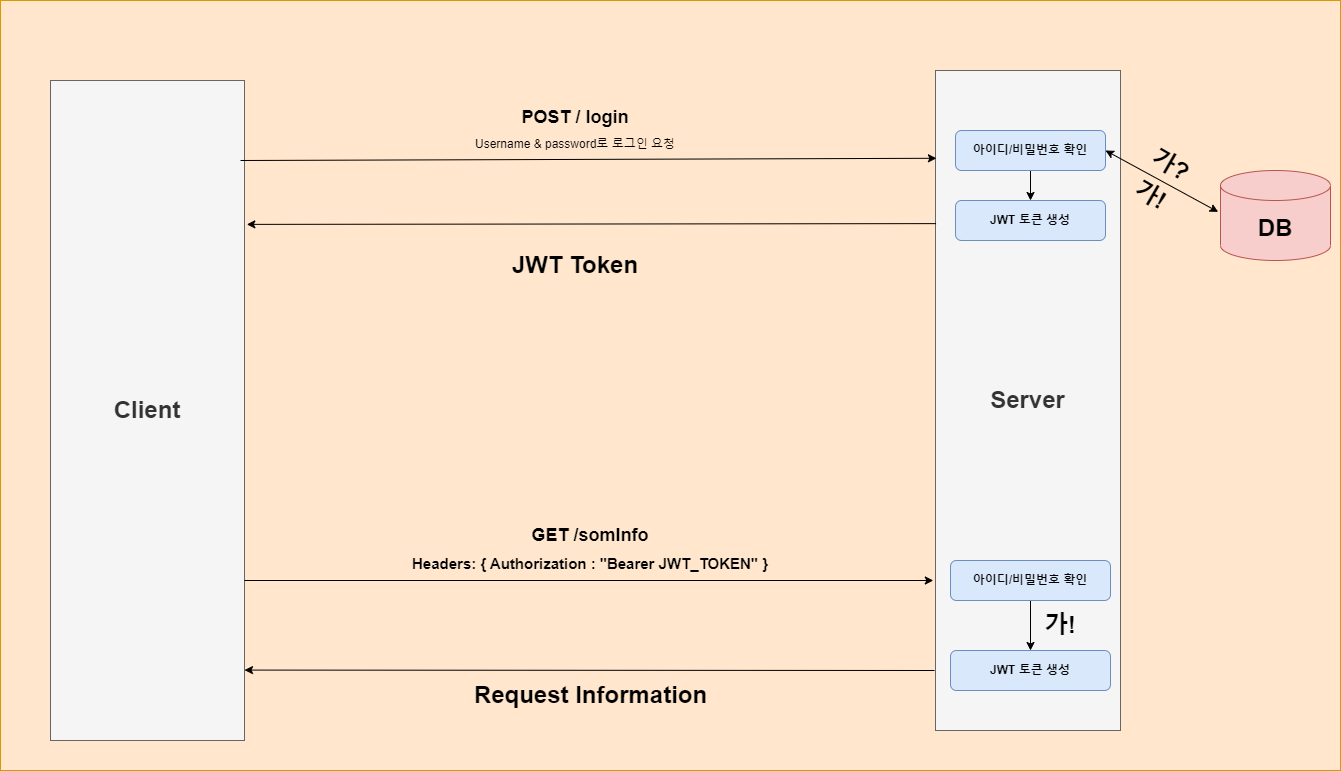

The diagram above was exported from draw.io. Its source (the exported page's mxGraphModel, read from the mxfile embedded in the PNG):
<mxGraphModel dx="1425" dy="1211" grid="1" gridSize="10" guides="1" tooltips="1" connect="1" arrows="1" fold="1" page="1" pageScale="1" pageWidth="827" pageHeight="1169" math="0" shadow="0">
  <root>
    <mxCell id="0" />
    <mxCell id="1" parent="0" />
    <mxCell id="ECNn96Zzw7w5y7c41aHI-29" value="" style="rounded=0;whiteSpace=wrap;html=1;fillColor=#ffe6cc;strokeColor=#d79b00;" parent="1" vertex="1">
      <mxGeometry x="170" y="200" width="1340" height="770" as="geometry" />
    </mxCell>
    <mxCell id="ECNn96Zzw7w5y7c41aHI-1" value="&lt;h1&gt;Client&lt;/h1&gt;" style="rounded=0;whiteSpace=wrap;html=1;fillColor=#f5f5f5;fontColor=#333333;strokeColor=#666666;" parent="1" vertex="1">
      <mxGeometry x="220" y="280" width="194" height="660" as="geometry" />
    </mxCell>
    <mxCell id="ECNn96Zzw7w5y7c41aHI-2" value="&lt;h1&gt;Server&lt;/h1&gt;" style="rounded=0;whiteSpace=wrap;html=1;fillColor=#f5f5f5;fontColor=#333333;strokeColor=#666666;" parent="1" vertex="1">
      <mxGeometry x="1105" y="270" width="185" height="660" as="geometry" />
    </mxCell>
    <mxCell id="ECNn96Zzw7w5y7c41aHI-4" value="" style="endArrow=classic;html=1;rounded=0;entryX=0.005;entryY=0.133;entryDx=0;entryDy=0;entryPerimeter=0;" parent="1" target="ECNn96Zzw7w5y7c41aHI-2" edge="1">
      <mxGeometry width="50" height="50" relative="1" as="geometry">
        <mxPoint x="410" y="360" as="sourcePoint" />
        <mxPoint x="700" y="390" as="targetPoint" />
        <Array as="points" />
      </mxGeometry>
    </mxCell>
    <mxCell id="ECNn96Zzw7w5y7c41aHI-5" value="" style="endArrow=classic;html=1;rounded=0;entryX=1.012;entryY=0.218;entryDx=0;entryDy=0;exitX=0.003;exitY=0.232;exitDx=0;exitDy=0;entryPerimeter=0;exitPerimeter=0;" parent="1" source="ECNn96Zzw7w5y7c41aHI-2" target="ECNn96Zzw7w5y7c41aHI-1" edge="1">
      <mxGeometry width="50" height="50" relative="1" as="geometry">
        <mxPoint x="580" y="490" as="sourcePoint" />
        <mxPoint x="630" y="440" as="targetPoint" />
      </mxGeometry>
    </mxCell>
    <mxCell id="ECNn96Zzw7w5y7c41aHI-6" value="" style="endArrow=classic;html=1;rounded=0;entryX=-0.007;entryY=0.166;entryDx=0;entryDy=0;entryPerimeter=0;" parent="1" edge="1">
      <mxGeometry width="50" height="50" relative="1" as="geometry">
        <mxPoint x="414" y="780" as="sourcePoint" />
        <mxPoint x="1102.81" y="780" as="targetPoint" />
      </mxGeometry>
    </mxCell>
    <mxCell id="ECNn96Zzw7w5y7c41aHI-7" value="" style="endArrow=classic;html=1;rounded=0;" parent="1" edge="1">
      <mxGeometry width="50" height="50" relative="1" as="geometry">
        <mxPoint x="1104" y="870" as="sourcePoint" />
        <mxPoint x="414" y="869.58" as="targetPoint" />
      </mxGeometry>
    </mxCell>
    <mxCell id="ECNn96Zzw7w5y7c41aHI-8" value="&lt;p style=&quot;line-height: 70%;&quot;&gt;&lt;/p&gt;&lt;h3&gt;&lt;/h3&gt;&lt;h2 style=&quot;line-height: 50%;&quot;&gt;POST / login&lt;/h2&gt;Username &amp;amp; password로 로그인 요청&lt;p&gt;&lt;/p&gt;" style="text;html=1;strokeColor=none;fillColor=none;align=center;verticalAlign=middle;whiteSpace=wrap;rounded=0;" parent="1" vertex="1">
      <mxGeometry x="545" y="300" width="400" height="60" as="geometry" />
    </mxCell>
    <mxCell id="ECNn96Zzw7w5y7c41aHI-9" value="&lt;h1&gt;JWT Token&lt;/h1&gt;" style="text;html=1;strokeColor=none;fillColor=none;align=center;verticalAlign=middle;whiteSpace=wrap;rounded=0;" parent="1" vertex="1">
      <mxGeometry x="670" y="450" width="150" height="30" as="geometry" />
    </mxCell>
    <mxCell id="ECNn96Zzw7w5y7c41aHI-13" value="" style="edgeStyle=orthogonalEdgeStyle;rounded=0;orthogonalLoop=1;jettySize=auto;html=1;" parent="1" source="ECNn96Zzw7w5y7c41aHI-10" target="ECNn96Zzw7w5y7c41aHI-12" edge="1">
      <mxGeometry relative="1" as="geometry" />
    </mxCell>
    <mxCell id="ECNn96Zzw7w5y7c41aHI-10" value="&lt;b&gt;아이디/비밀번호 확인&lt;/b&gt;" style="rounded=1;whiteSpace=wrap;html=1;fillColor=#dae8fc;strokeColor=#6c8ebf;" parent="1" vertex="1">
      <mxGeometry x="1125" y="330" width="150" height="40" as="geometry" />
    </mxCell>
    <mxCell id="ECNn96Zzw7w5y7c41aHI-12" value="&lt;b&gt;JWT 토큰 생성&lt;/b&gt;" style="rounded=1;whiteSpace=wrap;html=1;fillColor=#dae8fc;strokeColor=#6c8ebf;" parent="1" vertex="1">
      <mxGeometry x="1125" y="400" width="150" height="40" as="geometry" />
    </mxCell>
    <mxCell id="ECNn96Zzw7w5y7c41aHI-14" value="&lt;h1&gt;DB&lt;/h1&gt;" style="shape=cylinder3;whiteSpace=wrap;html=1;boundedLbl=1;backgroundOutline=1;size=15;fillColor=#f8cecc;strokeColor=#b85450;" parent="1" vertex="1">
      <mxGeometry x="1390" y="370" width="110" height="90" as="geometry" />
    </mxCell>
    <mxCell id="ECNn96Zzw7w5y7c41aHI-17" value="" style="endArrow=classic;startArrow=classic;html=1;rounded=0;exitX=1;exitY=0.5;exitDx=0;exitDy=0;entryX=-0.021;entryY=0.46;entryDx=0;entryDy=0;entryPerimeter=0;" parent="1" source="ECNn96Zzw7w5y7c41aHI-10" target="ECNn96Zzw7w5y7c41aHI-14" edge="1">
      <mxGeometry width="50" height="50" relative="1" as="geometry">
        <mxPoint x="1262.5" y="375" as="sourcePoint" />
        <mxPoint x="1312.5" y="325" as="targetPoint" />
      </mxGeometry>
    </mxCell>
    <mxCell id="ECNn96Zzw7w5y7c41aHI-18" value="&lt;h1&gt;&lt;b&gt;가?&lt;/b&gt;&lt;/h1&gt;" style="text;html=1;strokeColor=none;fillColor=none;align=center;verticalAlign=middle;whiteSpace=wrap;rounded=0;rotation=30;" parent="1" vertex="1">
      <mxGeometry x="1310" y="350" width="60" height="30" as="geometry" />
    </mxCell>
    <mxCell id="ECNn96Zzw7w5y7c41aHI-19" value="&lt;h1&gt;가!&lt;/h1&gt;" style="text;html=1;strokeColor=none;fillColor=none;align=center;verticalAlign=middle;whiteSpace=wrap;rounded=0;rotation=30;" parent="1" vertex="1">
      <mxGeometry x="1290" y="380" width="60" height="30" as="geometry" />
    </mxCell>
    <mxCell id="ECNn96Zzw7w5y7c41aHI-20" value="&lt;p style=&quot;line-height: 70%;&quot;&gt;&lt;/p&gt;&lt;h3&gt;&lt;/h3&gt;&lt;h2 style=&quot;line-height: 50%;&quot;&gt;GET /somInfo&lt;/h2&gt;&lt;b&gt;&lt;font style=&quot;font-size: 15px;&quot;&gt;Headers: { Authorization : &quot;Bearer JWT_TOKEN&quot; }&lt;/font&gt;&lt;/b&gt;&lt;p&gt;&lt;/p&gt;" style="text;html=1;strokeColor=none;fillColor=none;align=center;verticalAlign=middle;whiteSpace=wrap;rounded=0;" parent="1" vertex="1">
      <mxGeometry x="560" y="720" width="400" height="60" as="geometry" />
    </mxCell>
    <mxCell id="ECNn96Zzw7w5y7c41aHI-22" value="&lt;h1&gt;Request Information&lt;/h1&gt;" style="text;html=1;strokeColor=none;fillColor=none;align=center;verticalAlign=middle;whiteSpace=wrap;rounded=0;" parent="1" vertex="1">
      <mxGeometry x="627.5" y="880" width="265" height="30" as="geometry" />
    </mxCell>
    <mxCell id="ECNn96Zzw7w5y7c41aHI-23" value="" style="edgeStyle=orthogonalEdgeStyle;rounded=0;orthogonalLoop=1;jettySize=auto;html=1;" parent="1" source="ECNn96Zzw7w5y7c41aHI-24" target="ECNn96Zzw7w5y7c41aHI-25" edge="1">
      <mxGeometry relative="1" as="geometry" />
    </mxCell>
    <mxCell id="ECNn96Zzw7w5y7c41aHI-24" value="&lt;b&gt;아이디/비밀번호 확인&lt;/b&gt;" style="rounded=1;whiteSpace=wrap;html=1;fillColor=#dae8fc;strokeColor=#6c8ebf;" parent="1" vertex="1">
      <mxGeometry x="1120" y="760" width="160" height="40" as="geometry" />
    </mxCell>
    <mxCell id="ECNn96Zzw7w5y7c41aHI-25" value="&lt;b&gt;JWT 토큰 생성&lt;/b&gt;" style="rounded=1;whiteSpace=wrap;html=1;fillColor=#dae8fc;strokeColor=#6c8ebf;" parent="1" vertex="1">
      <mxGeometry x="1120" y="850" width="160" height="40" as="geometry" />
    </mxCell>
    <mxCell id="ECNn96Zzw7w5y7c41aHI-26" style="edgeStyle=orthogonalEdgeStyle;rounded=0;orthogonalLoop=1;jettySize=auto;html=1;exitX=0.5;exitY=1;exitDx=0;exitDy=0;" parent="1" source="ECNn96Zzw7w5y7c41aHI-9" target="ECNn96Zzw7w5y7c41aHI-9" edge="1">
      <mxGeometry relative="1" as="geometry" />
    </mxCell>
    <mxCell id="ECNn96Zzw7w5y7c41aHI-28" value="&lt;h1&gt;가!&lt;/h1&gt;" style="text;html=1;strokeColor=none;fillColor=none;align=center;verticalAlign=middle;whiteSpace=wrap;rounded=0;rotation=0;" parent="1" vertex="1">
      <mxGeometry x="1200" y="810" width="60" height="30" as="geometry" />
    </mxCell>
  </root>
</mxGraphModel>